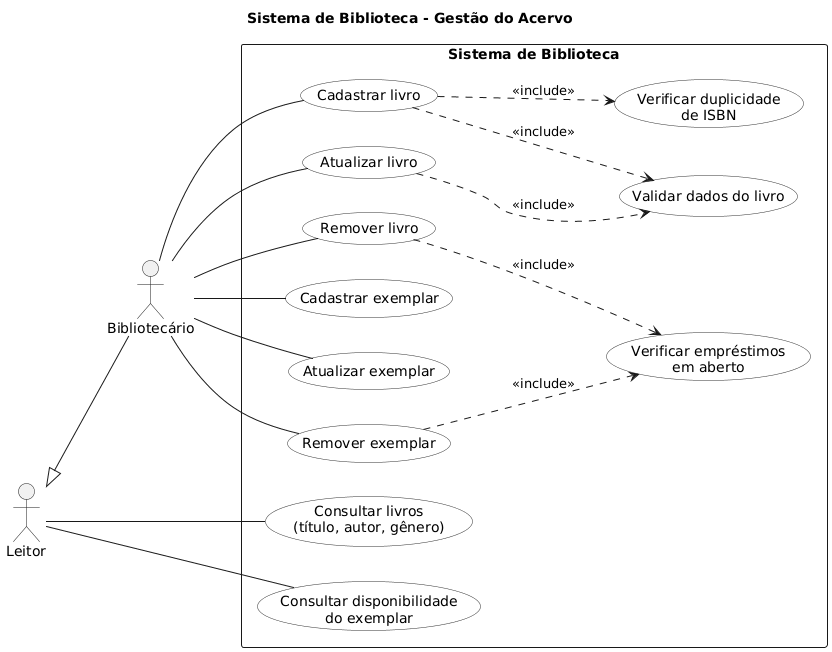

The diagram above was rendered by PlantUML. Its source (embedded in the PNG):
@startuml
title Sistema de Biblioteca - Gestão do Acervo

left to right direction
skinparam packageStyle rectangle
skinparam shadowing false
skinparam usecase {
  BackgroundColor #FDFDFD
  BorderColor #333333
}

actor "Leitor" as Leitor
actor "Bibliotecário" as Bibliotecario

Leitor <|-- Bibliotecario

rectangle "Sistema de Biblioteca" {

  usecase "Consultar livros\n(título, autor, gênero)" as ConsultarLivros
  usecase "Consultar disponibilidade\ndo exemplar" as Disponibilidade

  usecase "Cadastrar livro" as CadastrarLivro
  usecase "Atualizar livro" as AtualizarLivro
  usecase "Remover livro" as RemoverLivro
  usecase "Cadastrar exemplar" as CadastrarExemplar
  usecase "Atualizar exemplar" as AtualizarExemplar
  usecase "Remover exemplar" as RemoverExemplar

  usecase "Validar dados do livro" as Validar
  usecase "Verificar duplicidade\nde ISBN" as Duplicidade
  usecase "Verificar empréstimos\nem aberto" as EmprestimosAbertos
}

' Associações do Leitor (herdadas pelo Bibliotecário)
Leitor -- ConsultarLivros
Leitor -- Disponibilidade

' Associações exclusivas do Bibliotecário
Bibliotecario -- CadastrarLivro
Bibliotecario -- AtualizarLivro
Bibliotecario -- RemoverLivro
Bibliotecario -- CadastrarExemplar
Bibliotecario -- AtualizarExemplar
Bibliotecario -- RemoverExemplar

' Include
CadastrarLivro ..> Validar : <<include>>
CadastrarLivro ..> Duplicidade : <<include>>
AtualizarLivro ..> Validar : <<include>>
RemoverLivro ..> EmprestimosAbertos : <<include>>
RemoverExemplar ..> EmprestimosAbertos : <<include>>
@enduml